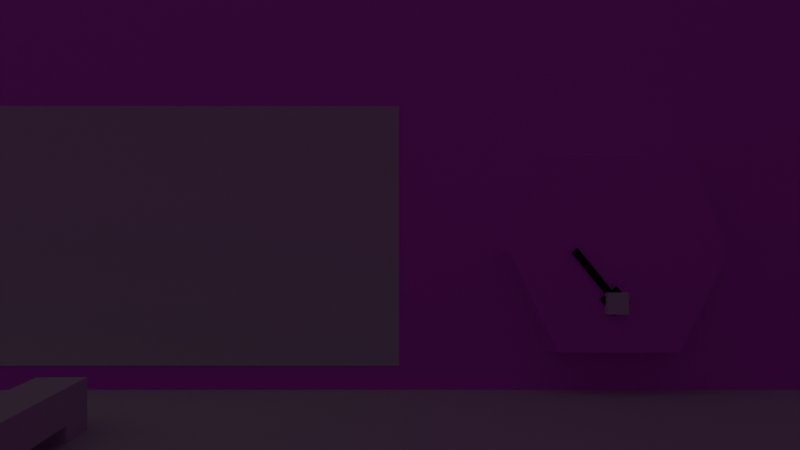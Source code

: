 # Source: bunker.blend  (saved by Blender 4.1.24; exported with 4.5.12 LTS)
import bpy
from mathutils import Matrix  # noqa: F401  (used for matrix-valued properties, if any)

bpy.ops.wm.read_factory_settings(use_empty=True)
scene = bpy.context.scene
scene.name = 'Scene'

# ---- collections
col_collection = bpy.data.collections.new('Collection'); scene.collection.children.link(col_collection)

# ---- images (referenced by path relative to the original .blend; pixels are not part of the script)
import os
ASSET_DIR = os.environ.get("B2B_ASSET_DIR", "")  # directory of the original .blend (textures are referenced by path, not embedded)
HERE = os.path.dirname(os.path.abspath(__file__))  # packed textures are extracted next to this script under _unpacked/

def load_image(name, relpath, width, height, colorspace="sRGB"):
    """Load a texture the original file referenced (path relative to the .blend, or extracted next to this script)."""
    p = next((c for c in (os.path.join(HERE, relpath), os.path.join(ASSET_DIR, relpath)) if relpath and os.path.exists(c)), "")
    if p:
        img = bpy.data.images.load(p, check_existing=True)
        img.name = name
    else:  # same state as the original file: an image datablock whose file is absent (Cycles renders it pink)
        img = bpy.data.images.new(name, width, height)
        img.source = "FILE"
        img.filepath = "//" + (relpath or name)
    img.colorspace_settings.name = colorspace
    return img
img_b2 = load_image('b2', 'textures/b2.png', 1024, 1024, 'sRGB')
img_seismic = load_image('seismic', 'textures/seismic.png', 1024, 1024, 'sRGB')

# ---- materials (node trees are filled in below, after node groups)
mat_material = bpy.data.materials.new('Material')
mat_material.alpha_threshold = 0.0
mat_material.use_transparent_shadow = False
mat_material.roughness = 0.5
mat_material.line_color = (0.0, 0.0, 0.0, 1.0)
mat_material_001 = bpy.data.materials.new('Material.001')
mat_material_001.use_transparent_shadow = False
mat_material_002 = bpy.data.materials.new('Material.002')
mat_material_002.use_transparent_shadow = False
mat_material_003 = bpy.data.materials.new('Material.003')
mat_material_003.use_transparent_shadow = False

# ---- material node trees
mat_material.use_nodes = True; mat_material.node_tree.nodes.clear()
_N = mat_material.node_tree.nodes; _L = mat_material.node_tree.links
n0 = _N.new('ShaderNodeOutputMaterial'); n0.name = 'Material Output'; n0.location = (300, 300)
n1 = _N.new('ShaderNodeBsdfPrincipled'); n1.name = 'Principled BSDF'; n1.location = (10, 300)
n1.inputs[3].default_value = 1.45
n2 = _N.new('ShaderNodeTexImage'); n2.name = 'Image Texture'; n2.location = (-280, 280)
n2.image = img_b2
_L.new(n1.outputs[0], n0.inputs[0])
_L.new(n2.outputs[0], n1.inputs[0])
n0.is_active_output = True
mat_material_001.use_nodes = True; mat_material_001.node_tree.nodes.clear()
_N = mat_material_001.node_tree.nodes; _L = mat_material_001.node_tree.links
n0 = _N.new('ShaderNodeBsdfPrincipled'); n0.name = 'Principled BSDF'; n0.location = (10, 300)
n1 = _N.new('ShaderNodeOutputMaterial'); n1.name = 'Material Output'; n1.location = (300, 300)
_L.new(n0.outputs[0], n1.inputs[0])
n1.is_active_output = True
mat_material_002.use_nodes = True; mat_material_002.node_tree.nodes.clear()
_N = mat_material_002.node_tree.nodes; _L = mat_material_002.node_tree.links
n0 = _N.new('ShaderNodeBsdfPrincipled'); n0.name = 'Principled BSDF'; n0.location = (10, 300)
n1 = _N.new('ShaderNodeOutputMaterial'); n1.name = 'Material Output'; n1.location = (300, 300)
n2 = _N.new('ShaderNodeTexImage'); n2.name = 'Image Texture'; n2.location = (-280, 280)
n2.image = img_seismic
_L.new(n0.outputs[0], n1.inputs[0])
_L.new(n2.outputs[0], n0.inputs[0])
n1.is_active_output = True
mat_material_003.use_nodes = True; mat_material_003.node_tree.nodes.clear()
_N = mat_material_003.node_tree.nodes; _L = mat_material_003.node_tree.links
n0 = _N.new('ShaderNodeBsdfPrincipled'); n0.name = 'Principled BSDF'; n0.location = (10, 300)
n0.inputs[0].default_value = (0.0, 0.0, 0.0, 1.0)
n1 = _N.new('ShaderNodeOutputMaterial'); n1.name = 'Material Output'; n1.location = (300, 300)
_L.new(n0.outputs[0], n1.inputs[0])
n1.is_active_output = True

# ---- world
world_world = bpy.data.worlds.new('World'); scene.world = world_world
world_world.use_nodes = True; world_world.node_tree.nodes.clear()
_N = world_world.node_tree.nodes; _L = world_world.node_tree.links
n0 = _N.new('ShaderNodeOutputWorld'); n0.name = 'World Output'; n0.location = (300, 300)
n1 = _N.new('ShaderNodeBackground'); n1.name = 'Background'; n1.location = (10, 300)
n1.inputs[0].default_value = (0.05088, 0.05088, 0.05088, 1.0)
_L.new(n1.outputs[0], n0.inputs[0])
n0.is_active_output = True
world_world.color = (0.05088, 0.05088, 0.05088)
world_world.use_sun_shadow = False
world_world.sun_shadow_jitter_overblur = 0.0

# ---- cameras
cam_camera_001 = bpy.data.cameras.new('Camera.001')
cam_camera_001.lens = 33.0

# ---- lights
light_light = bpy.data.lights.new('Light', 'POINT')
light_light.transmission_factor = 0.0
light_light.energy = 1000.0
light_light.shadow_soft_size = 0.1
light_light.shadow_maximum_resolution = 0.006
light_light.use_absolute_resolution = True

# ---- meshes
me_cube = bpy.data.meshes.new('Cube')
me_cube.from_pydata([(1.0, 1.0, 15.04), (1.0, 1.0, -1.0), (1.0, -34.02, 15.04), (1.0, -34.02, -1.0), (-1.0, 1.0, 15.04), (-1.0, 1.0, -1.0), (-1.0, -34.02, 15.04), (-1.0, -34.02, -1.0), (-1.0, -32.72, -1.0), (1.0, -32.72, 15.04), (-1.0, -32.72, 15.04), (1.0, -32.72, -1.0), (28.21, -34.02, 15.04), (28.21, -34.02, -1.0), (28.21, -32.72, 15.04), (28.21, -32.72, -1.0), (26.43, -34.02, -1.0), (26.43, -34.02, 15.04), (26.43, -32.72, -1.0), (26.43, -32.72, 15.04), (28.21, 4.883, 15.04), (28.21, 4.883, -1.0), (26.43, 4.883, -1.0), (26.43, 4.883, 15.04), (1.0, 1.0, 0.4753), (-1.0, -34.02, 0.4753), (1.0, -34.02, 0.4753), (-1.0, 1.0, 0.4753), (1.0, 4.768, 0.4753), (-1.0, -32.72, 0.4753), (28.21, -34.02, 0.4753), (28.21, -32.72, 0.4753), (26.43, 4.768, 0.4753), (26.43, -34.02, 0.4753), (28.21, 4.883, 0.4753), (26.43, 4.883, 0.4753), (-1.0, -34.02, 0.4753), (26.43, -34.02, 0.4753), (1.0, 1.0, 0.4753), (1.0, -34.02, 0.4753), (-1.0, 1.0, 0.4753), (1.0, -33.07, 0.4753), (-1.0, -32.72, 0.4753), (28.21, -34.02, 0.4753), (28.21, -32.72, 0.4753), (26.43, -33.07, 0.4753), (28.21, 4.883, 0.4753), (26.43, 4.883, 0.4753), (26.43, 0.3298, -1.0), (28.21, 0.3298, -1.0), (28.21, 0.3298, 15.04), (26.43, 0.3298, 15.04), (26.43, 4.869, 0.4753), (28.21, 0.3298, 0.4753), (28.21, 0.3298, 0.4753), (26.43, 0.2878, 0.4753), (-1.021, 4.883, 15.04), (-1.021, 4.883, 0.4753), (-1.021, 0.2878, 0.4753), (-1.021, 0.3298, 15.04)], [], [(9, 10, 6, 2), (39, 2, 6, 36), (42, 10, 4, 40), (8, 11, 3, 7), (33, 16, 13, 30), (40, 4, 0, 38), (38, 0, 9, 41), (5, 1, 11, 8), (36, 6, 10, 42), (0, 4, 10, 9), (44, 14, 12, 43), (16, 18, 15, 13), (19, 17, 12, 14), (49, 48, 22, 21), (41, 9, 19, 45), (9, 2, 17, 19), (3, 11, 18, 16), (26, 3, 16, 33), (47, 23, 20, 46), (51, 50, 20, 23), (53, 49, 21, 34), (47, 55, 58, 57), (48, 52, 35, 22), (54, 53, 34, 46), (22, 35, 34, 21), (39, 26, 33, 37), (11, 28, 32, 18), (15, 31, 30, 13), (7, 25, 29, 8), (1, 24, 28, 11), (5, 27, 24, 1), (37, 33, 30, 43), (8, 29, 27, 5), (3, 26, 25, 7), (17, 37, 43, 12), (2, 39, 37, 17), (50, 54, 46, 20), (52, 55, 47, 35), (35, 47, 46, 34), (28, 41, 45, 32), (31, 44, 43, 30), (25, 36, 42, 29), (24, 38, 41, 28), (27, 40, 38, 24), (29, 42, 40, 27), (26, 39, 36, 25), (32, 45, 55, 52), (14, 44, 54, 50), (44, 31, 53, 54), (18, 32, 52, 48), (45, 19, 51, 55), (31, 15, 49, 53), (19, 14, 50, 51), (15, 18, 48, 49), (58, 59, 56, 57), (23, 47, 57, 56), (51, 23, 56, 59), (55, 51, 59, 58)])
_uv = me_cube.uv_layers.new(name='UVMap')
_uv.uv.foreach_set('vector', [0.02068, 0.01326, 0.0002145, 0.01326, 0.0002145, 0.0, 0.02068, 0.0, 0.8961, 0.3196, 0.7471, 0.3196, 0.7471, 0.2991, 0.8961, 0.2991, 0.4482, 0.7431, 0.2991, 0.7431, 0.2991, 0.398, 0.4482, 0.398, 0.2991, 0.3848, 0.3196, 0.3848, 0.3196, 0.398, 0.2991, 0.398, 0.8961, 0.5798, 0.9112, 0.5798, 0.9112, 0.598, 0.8961, 0.598, 0.4952, 0.8957, 0.4952, 0.7466, 0.5156, 0.7466, 0.5156, 0.8957, 0.5972, 0.7466, 0.4482, 0.7466, 0.4482, 0.4016, 0.5972, 0.398, 0.2991, 0.03973, 0.3196, 0.03973, 0.3196, 0.3848, 0.2991, 0.3848, 0.4482, 0.7563, 0.2991, 0.7563, 0.2991, 0.7431, 0.4482, 0.7431, 0.02068, 0.3583, 0.0002145, 0.3583, 0.0002145, 0.01326, 0.02068, 0.01326, 0.7471, 0.01326, 0.598, 0.01326, 0.598, 6.116e-09, 0.7471, 1.737e-08, 0.5798, 0.398, 0.5798, 0.3848, 0.598, 0.3848, 0.598, 0.398, 0.2809, 0.01326, 0.2809, 0.0, 0.2991, 0.0, 0.2991, 0.01326, 0.598, 0.04659, 0.5798, 0.04659, 0.5798, 7.859e-09, 0.598, 6.269e-09, 0.7471, 1.0, 0.598, 1.0, 0.598, 0.7398, 0.7471, 0.7398, 0.02068, 0.01326, 0.02068, 0.0, 0.2809, 0.0, 0.2809, 0.01326, 0.3196, 0.398, 0.3196, 0.3848, 0.5798, 0.3848, 0.5798, 0.398, 0.8961, 0.3196, 0.9112, 0.3196, 0.9112, 0.5798, 0.8961, 0.5798, 0.8961, 0.01819, 0.7471, 0.01819, 0.7471, 1.737e-08, 0.8961, 2.862e-08, 0.2809, 0.3514, 0.2991, 0.3514, 0.2991, 0.398, 0.2809, 0.398, 0.2602, 0.7495, 0.2753, 0.7495, 0.2753, 0.7961, 0.2602, 0.7961, 0.8961, -1.041e-08, 0.9431, -6.858e-09, 0.9431, 0.2809, 0.8961, 0.2809, 0.2753, 0.7362, 0.2904, 0.7827, 0.2904, 0.7828, 0.2753, 0.7828, 0.2753, 0.398, 0.2753, 0.398, 0.2753, 0.398, 0.2753, 0.398, 0.5458, 0.7648, 0.5307, 0.7648, 0.5307, 0.7466, 0.5458, 0.7466, 0.2753, 0.398, 0.2753, 0.398, 0.2753, 0.398, 0.2753, 0.398, 0.3196, 0.3848, 0.3196, 0.001104, 0.5798, 0.001104, 0.5798, 0.3848, 0.2753, 0.4113, 0.2602, 0.4113, 0.2602, 0.398, 0.2753, 0.398, 0.9112, 0.9563, 0.8961, 0.9563, 0.8961, 0.943, 0.9112, 0.943, 0.9431, 0.03918, 0.9582, 0.03852, 0.9565, -7.272e-10, 0.9582, 0.3839, 0.5307, 0.7671, 0.5156, 0.7671, 0.5156, 0.7466, 0.5307, 0.7466, 0.2753, 0.398, 0.2753, 0.398, 0.2753, 0.398, 0.2753, 0.398, 0.9112, 0.943, 0.8961, 0.943, 0.8961, 0.598, 0.9112, 0.598, 0.9112, 0.3196, 0.8961, 0.3196, 0.8961, 0.2991, 0.9112, 0.2991, 0.7471, 0.5798, 0.8961, 0.5798, 0.8961, 0.598, 0.7471, 0.598, 0.7471, 0.3196, 0.8961, 0.3196, 0.8961, 0.5798, 0.7471, 0.5798, 0.598, 0.3514, 0.7471, 0.3514, 0.7471, 0.398, 0.598, 0.398, 0.2602, 0.7862, 0.2602, 0.7393, 0.2602, 0.7863, 0.2602, 0.7863, 0.2753, 0.398, 0.2753, 0.398, 0.2753, 0.398, 0.2753, 0.398, -3.996e-09, 0.7852, 2.985e-08, 0.398, 0.2602, 0.398, 0.2602, 0.7852, 0.2753, 0.398, 0.2753, 0.398, 0.2753, 0.398, 0.2753, 0.398, 0.2753, 0.398, 0.2753, 0.398, 0.2753, 0.398, 0.2753, 0.398, -6.253e-10, 0.7466, -6.253e-10, 0.7466, 2.985e-08, 0.398, -3.996e-09, 0.7852, 0.2753, 0.398, 0.2753, 0.398, 0.2753, 0.398, 0.2753, 0.398, 0.2753, 0.398, 0.2753, 0.398, 0.2753, 0.398, 0.2753, 0.398, 0.2753, 0.398, 0.2753, 0.398, 0.2753, 0.398, 0.2753, 0.398, 0.2602, 0.7852, 0.2602, 0.398, 0.2602, 0.7393, 0.2602, 0.7862, 0.598, 0.01326, 0.7471, 0.01326, 0.7471, 0.3514, 0.598, 0.3514, 0.2753, 0.398, 0.2753, 0.398, 0.2753, 0.398, 0.2753, 0.398, 0.2753, 0.398, 0.2904, 0.7816, 0.2904, 0.7827, 0.2753, 0.7362, 0.7471, 0.7398, 0.598, 0.7362, 0.598, 0.398, 0.7471, 0.3985, 0.2602, 0.4113, 0.2753, 0.4113, 0.2753, 0.7495, 0.2602, 0.7495, 0.2809, 0.01326, 0.2991, 0.01326, 0.2991, 0.3514, 0.2809, 0.3514, 0.598, 0.3848, 0.5798, 0.3848, 0.5798, 0.04659, 0.598, 0.04659, 0.4482, 0.8957, 0.4486, 0.7466, 0.4952, 0.7466, 0.4952, 0.8957, 0.7471, 0.01819, 0.8961, 0.01819, 0.8961, 0.2991, 0.7471, 0.2991, 0.2809, 0.3514, 0.2809, 0.398, 0.0, 0.398, 0.0, 0.3514, 0.8961, 0.8789, 0.7471, 0.8789, 0.7471, 0.598, 0.8961, 0.598])
me_cube.materials.append(mat_material)
me_cube.use_mirror_vertex_groups = False
me_cube.update()
me_cube_001 = bpy.data.meshes.new('Cube.001')
me_cube_001.from_pydata([(-1.0, -1.0, -1.0), (-1.0, -1.0, 1.0), (-1.0, 8.972, -1.0), (-1.0, 8.972, 1.0), (1.605, -1.0, -1.0), (1.605, -1.0, 1.0), (1.605, 8.972, -1.0), (1.605, 8.972, 1.0)], [], [(0, 1, 3, 2), (2, 3, 7, 6), (6, 7, 5, 4), (4, 5, 1, 0), (2, 6, 4, 0), (7, 3, 1, 5)])
_uv = me_cube_001.uv_layers.new(name='UVMap')
_uv.uv.foreach_set('vector', [0.375, 0.0, 0.625, 0.0, 0.625, 0.25, 0.375, 0.25, 0.375, 0.25, 0.625, 0.25, 0.625, 0.5, 0.375, 0.5, 0.375, 0.5, 0.625, 0.5, 0.625, 0.75, 0.375, 0.75, 0.375, 0.75, 0.625, 0.75, 0.625, 1.0, 0.375, 1.0, 0.125, 0.5, 0.375, 0.5, 0.375, 0.75, 0.125, 0.75, 0.625, 0.5, 0.875, 0.5, 0.875, 0.75, 0.625, 0.75])
me_cube_001.materials.append(mat_material_001)
me_cube_001.update()
me_cube_002 = bpy.data.meshes.new('Cube.002')
me_cube_002.from_pydata([(-1.0, -1.0, -1.0), (-1.0, -1.0, 1.0), (-1.0, 1.0, -1.0), (-1.0, 1.0, 1.0), (1.0, -1.0, -1.0), (1.0, -1.0, 1.0), (1.0, 1.0, -1.0), (1.0, 1.0, 1.0)], [], [(0, 1, 3, 2), (2, 3, 7, 6), (6, 7, 5, 4), (4, 5, 1, 0), (2, 6, 4, 0), (7, 3, 1, 5)])
_uv = me_cube_002.uv_layers.new(name='UVMap')
_uv.uv.foreach_set('vector', [0.375, 0.0, 0.625, 0.0, 0.625, 0.25, 0.375, 0.25, 0.375, 0.25, 0.625, 0.25, 0.625, 0.5, 0.375, 0.5, 0.375, 0.5, 0.625, 0.5, 0.625, 0.75, 0.375, 0.75, 0.375, 0.75, 0.625, 0.75, 0.625, 1.0, 0.375, 1.0, 0.125, 0.5, 0.375, 0.5, 0.375, 0.75, 0.125, 0.75, 0.625, 0.5, 0.875, 0.5, 0.875, 0.75, 0.625, 0.75])
me_cube_002.update()
me_cube_003 = bpy.data.meshes.new('Cube.003')
me_cube_003.from_pydata([(-1.0, -1.0, -1.0), (-1.0, -1.0, 1.0), (-1.0, 1.0, -1.0), (-1.0, 1.0, 1.0), (1.0, -1.0, -1.0), (1.0, -1.0, 1.0), (1.0, 1.0, -1.0), (1.0, 1.0, 1.0), (-1.0, -1.0, 2.417), (-1.0, 1.0, 2.417), (1.0, 1.0, 2.417), (1.0, -1.0, 2.417), (6.719, 1.0, 1.0), (6.719, -1.0, 1.0), (6.719, 1.0, 2.417), (6.719, -1.0, 2.417)], [], [(0, 1, 3, 2), (2, 3, 7, 6), (6, 7, 5, 4), (4, 5, 1, 0), (2, 6, 4, 0), (3, 1, 8, 9), (10, 9, 8, 11), (1, 5, 11, 8), (7, 3, 9, 10), (11, 5, 13, 15), (13, 12, 14, 15), (10, 11, 15, 14), (5, 7, 12, 13), (7, 10, 14, 12)])
_uv = me_cube_003.uv_layers.new(name='UVMap')
_uv.uv.foreach_set('vector', [0.375, 0.0, 0.625, 0.0, 0.625, 0.25, 0.375, 0.25, 0.375, 0.25, 0.625, 0.25, 0.625, 0.5, 0.375, 0.5, 0.375, 0.5, 0.625, 0.5, 0.625, 0.75, 0.375, 0.75, 0.375, 0.75, 0.625, 0.75, 0.625, 1.0, 0.375, 1.0, 0.125, 0.5, 0.375, 0.5, 0.375, 0.75, 0.125, 0.75, 0.625, 0.25, 0.625, 0.0, 0.625, 0.0, 0.625, 0.25, 0.625, 0.5, 0.875, 0.5, 0.875, 0.75, 0.625, 0.75, 0.625, 1.0, 0.625, 0.75, 0.625, 0.75, 0.625, 1.0, 0.625, 0.5, 0.625, 0.25, 0.625, 0.25, 0.625, 0.5, 0.625, 0.75, 0.625, 0.75, 0.625, 0.75, 0.625, 0.75, 0.625, 0.75, 0.625, 0.5, 0.625, 0.5, 0.625, 0.75, 0.625, 0.5, 0.625, 0.75, 0.625, 0.75, 0.625, 0.5, 0.625, 0.75, 0.625, 0.5, 0.625, 0.5, 0.625, 0.75, 0.625, 0.5, 0.625, 0.5, 0.625, 0.5, 0.625, 0.5])
me_cube_003.update()
me_cube_004 = bpy.data.meshes.new('Cube.004')
me_cube_004.from_pydata([(-1.0, -0.764, -1.0), (-1.0, -0.5259, 1.0), (-1.0, 0.764, -1.0), (-1.0, 0.5259, 1.0), (1.0, -0.4479, -0.7387), (1.0, -0.5259, 0.7104), (1.0, 0.4479, -0.7387), (1.0, 0.5259, 0.7104), (-1.0, -1.0, 0.0), (-1.0, 1.0, 0.0), (1.0, 0.8049, 0.0), (1.0, -0.8049, 0.0)], [], [(8, 1, 3, 9), (9, 3, 7, 10), (10, 7, 5, 11), (11, 5, 1, 8), (2, 6, 4, 0), (7, 3, 1, 5), (4, 11, 8, 0), (6, 10, 11, 4), (2, 9, 10, 6), (0, 8, 9, 2)])
_uv = me_cube_004.uv_layers.new(name='UVMap')
_uv.uv.foreach_set('vector', [0.2009, 0.4018, 8.046e-10, 0.3066, 1.676e-08, 0.09525, 0.2009, 3.193e-09, 0.1602, 0.8144, 2.391e-09, 0.7989, 0.03937, 0.4018, 0.1568, 0.4111, 0.8516, 0.736, 0.7089, 0.6799, 0.7089, 0.4686, 0.8516, 0.4125, 0.6106, 0.009294, 0.728, -5.671e-09, 0.7674, 0.3971, 0.6073, 0.4125, 0.4018, 0.8178, 0.4654, 0.4125, 0.6453, 0.4125, 0.7089, 0.8178, 0.7674, 0.406, 0.7674, -4.765e-09, 0.9787, 1.371e-08, 0.9787, 0.406, 0.4472, -8.451e-09, 0.6106, 0.009294, 0.6073, 0.4125, 0.4018, 0.4072, 1.0, 0.6643, 0.8516, 0.736, 0.8516, 0.4125, 1.0, 0.4843, 0.3656, 0.809, 0.1602, 0.8144, 0.1568, 0.4111, 0.3202, 0.4018, 0.4018, 0.3544, 0.2009, 0.4018, 0.2009, 3.193e-09, 0.4018, 0.04741])
me_cube_004.materials.append(mat_material_002)
me_cube_004.update()
me_cube_005 = bpy.data.meshes.new('Cube.005')
me_cube_005.from_pydata([(-1.0, -1.0, -1.0), (-1.0, -1.0, 1.0), (-1.0, 1.0, -1.0), (-1.0, 1.0, 1.0), (1.0, -1.0, -1.0), (1.0, -1.0, 1.0), (1.0, 1.0, -1.0), (1.0, 1.0, 1.0), (-1.0, 0.0, -1.0), (-1.0, 0.0, 1.0), (1.0, 0.0, -1.0), (1.0, 0.0, 1.0), (-1.0, 0.3571, 1.0), (1.0, 0.3571, -1.0), (-1.0, 0.3571, -1.0), (1.0, 0.3571, 1.0), (-1.0, -0.3154, -1.0), (1.0, -0.3154, 1.0), (-1.0, -0.3154, 1.0), (1.0, -0.3154, -1.0), (-1.0, -0.3154, 6.201), (-1.0, 0.0, 6.201), (1.0, 0.3571, 6.201), (1.0, 0.0, 6.201), (-1.0, 0.3571, 6.201), (1.0, -0.3154, 6.201)], [], [(14, 12, 3, 2), (2, 3, 7, 6), (19, 17, 5, 4), (4, 5, 1, 0), (16, 19, 4, 0), (17, 18, 1, 5), (15, 12, 24, 22), (14, 13, 10, 8), (13, 15, 11, 10), (16, 18, 9, 8), (6, 7, 15, 13), (2, 6, 13, 14), (7, 3, 12, 15), (8, 9, 12, 14), (0, 1, 18, 16), (11, 15, 22, 23), (8, 10, 19, 16), (10, 11, 17, 19), (22, 24, 21, 23), (23, 21, 20, 25), (9, 18, 20, 21), (18, 17, 25, 20), (12, 9, 21, 24), (17, 11, 23, 25)])
_uv = me_cube_005.uv_layers.new(name='UVMap')
_uv.uv.foreach_set('vector', [0.375, 0.1696, 0.625, 0.1696, 0.625, 0.25, 0.375, 0.25, 0.375, 0.25, 0.625, 0.25, 0.625, 0.5, 0.375, 0.5, 0.375, 0.6644, 0.625, 0.6644, 0.625, 0.75, 0.375, 0.75, 0.375, 0.75, 0.625, 0.75, 0.625, 1.0, 0.375, 1.0, 0.125, 0.6644, 0.375, 0.6644, 0.375, 0.75, 0.125, 0.75, 0.625, 0.6644, 0.875, 0.6644, 0.875, 0.75, 0.625, 0.75, 0.625, 0.5804, 0.875, 0.5804, 0.875, 0.5804, 0.625, 0.5804, 0.125, 0.5804, 0.375, 0.5804, 0.375, 0.625, 0.125, 0.625, 0.375, 0.5804, 0.625, 0.5804, 0.625, 0.625, 0.375, 0.625, 0.375, 0.08558, 0.625, 0.08558, 0.625, 0.125, 0.375, 0.125, 0.375, 0.5, 0.625, 0.5, 0.625, 0.5804, 0.375, 0.5804, 0.125, 0.5, 0.375, 0.5, 0.375, 0.5804, 0.125, 0.5804, 0.625, 0.5, 0.875, 0.5, 0.875, 0.5804, 0.625, 0.5804, 0.375, 0.125, 0.625, 0.125, 0.625, 0.1696, 0.375, 0.1696, 0.375, 0.0, 0.625, 0.0, 0.625, 0.08558, 0.375, 0.08558, 0.625, 0.625, 0.625, 0.5804, 0.625, 0.5804, 0.625, 0.625, 0.125, 0.625, 0.375, 0.625, 0.375, 0.6644, 0.125, 0.6644, 0.375, 0.625, 0.625, 0.625, 0.625, 0.6644, 0.375, 0.6644, 0.625, 0.5804, 0.875, 0.5804, 0.875, 0.625, 0.625, 0.625, 0.625, 0.625, 0.875, 0.625, 0.875, 0.6644, 0.625, 0.6644, 0.625, 0.125, 0.625, 0.08558, 0.625, 0.08558, 0.625, 0.125, 0.875, 0.6644, 0.625, 0.6644, 0.625, 0.6644, 0.875, 0.6644, 0.625, 0.1696, 0.625, 0.125, 0.625, 0.125, 0.625, 0.1696, 0.625, 0.6644, 0.625, 0.625, 0.625, 0.625, 0.625, 0.6644])
me_cube_005.materials.append(mat_material_003)
me_cube_005.update()
me_cube_006 = bpy.data.meshes.new('Cube.006')
me_cube_006.from_pydata([(-1.0, -1.0, -1.0), (-1.0, -1.0, 1.0), (-1.0, 1.0, -1.0), (-1.0, 1.0, 1.0), (1.0, -1.0, -1.0), (1.0, -1.0, 1.0), (1.0, 1.0, -1.0), (1.0, 1.0, 1.0)], [], [(0, 1, 3, 2), (2, 3, 7, 6), (6, 7, 5, 4), (4, 5, 1, 0), (2, 6, 4, 0), (7, 3, 1, 5)])
_uv = me_cube_006.uv_layers.new(name='UVMap')
_uv.uv.foreach_set('vector', [0.375, 0.0, 0.625, 0.0, 0.625, 0.25, 0.375, 0.25, 0.375, 0.25, 0.625, 0.25, 0.625, 0.5, 0.375, 0.5, 0.375, 0.5, 0.625, 0.5, 0.625, 0.75, 0.375, 0.75, 0.375, 0.75, 0.625, 0.75, 0.625, 1.0, 0.375, 1.0, 0.125, 0.5, 0.375, 0.5, 0.375, 0.75, 0.125, 0.75, 0.625, 0.5, 0.875, 0.5, 0.875, 0.75, 0.625, 0.75])
me_cube_006.update()

# ---- objects
ob_cube = bpy.data.objects.new('Cube', me_cube)
ob_light = bpy.data.objects.new('Light', light_light)
ob_cube_001 = bpy.data.objects.new('Cube.001', me_cube_001)
ob_cube_002 = bpy.data.objects.new('Cube.002', me_cube_002)
ob_cube_003 = bpy.data.objects.new('Cube.003', me_cube_003)
ob_cube_004 = bpy.data.objects.new('Cube.004', me_cube_004)
ob_cube_005 = bpy.data.objects.new('Cube.005', me_cube_005)
ob_camera = bpy.data.objects.new('Camera', cam_camera_001)
ob_cube_006 = bpy.data.objects.new('Cube.006', me_cube_006)

# ---- transforms, parenting, visibility, modifiers, constraints
ob_cube.location = (0.0, 0.0, 0.0)
ob_cube.lock_rotations_4d = False
ob_cube.empty_display_type = 'ARROWS'
ob_cube.lineart.crease_threshold = 0.0
ob_light.location = (4.076, 1.005, 5.904)
ob_light.rotation_euler = (0.6503, 0.05522, 1.866)
ob_light.lock_rotations_4d = False
ob_light.empty_display_type = 'ARROWS'
ob_light.color = (0.0, 0.0, 0.0, 0.0)
ob_light.lineart.crease_threshold = 0.0
ob_cube_001.location = (2.0, -8.621, 3.615)
ob_cube_001.scale = (1.0, 1.0, 0.1574)
ob_cube_002.location = (0.01277, -6.745, 4.961)
ob_cube_002.scale = (1.0, 2.129, 1.0)
ob_cube_003.location = (2.255, -6.708, 3.723)
ob_cube_003.rotation_euler = (0.0, -0.0, 0.03499)
ob_cube_003.scale = (0.1551, 0.1551, 0.1551)
ob_cube_004.location = (0.278, -3.0, 4.848)
ob_cube_005.location = (1.225, -3.034, 4.489)
ob_cube_005.rotation_euler = (0.6775, -0.0, 0.0)
ob_cube_005.scale = (0.07648, 0.07648, 0.07648)
ob_camera.location = (6.662, -4.609, 5.044)
ob_camera.rotation_euler = (1.571, -0.0, 1.571)
ob_cube_006.location = (1.282, -3.03, 4.475)
ob_cube_006.scale = (0.07732, 0.07732, 0.07732)

# ---- collection membership
col_collection.objects.link(ob_cube)
col_collection.objects.link(ob_light)
col_collection.objects.link(ob_cube_001)
col_collection.objects.link(ob_cube_002)
col_collection.objects.link(ob_cube_003)
col_collection.objects.link(ob_cube_004)
col_collection.objects.link(ob_cube_005)
col_collection.objects.link(ob_camera)
col_collection.objects.link(ob_cube_006)

# ---- scene / render settings (as saved in the file)
scene.camera = ob_camera
scene.frame_start = 1; scene.frame_end = 250; scene.frame_set(1)
scene.render.engine = 'BLENDER_EEVEE_NEXT'
scene.cycles.sampling_pattern = 'TABULATED_SOBOL'
scene.eevee.ray_tracing_options.trace_max_roughness = 0.0
bpy.context.view_layer.update()
